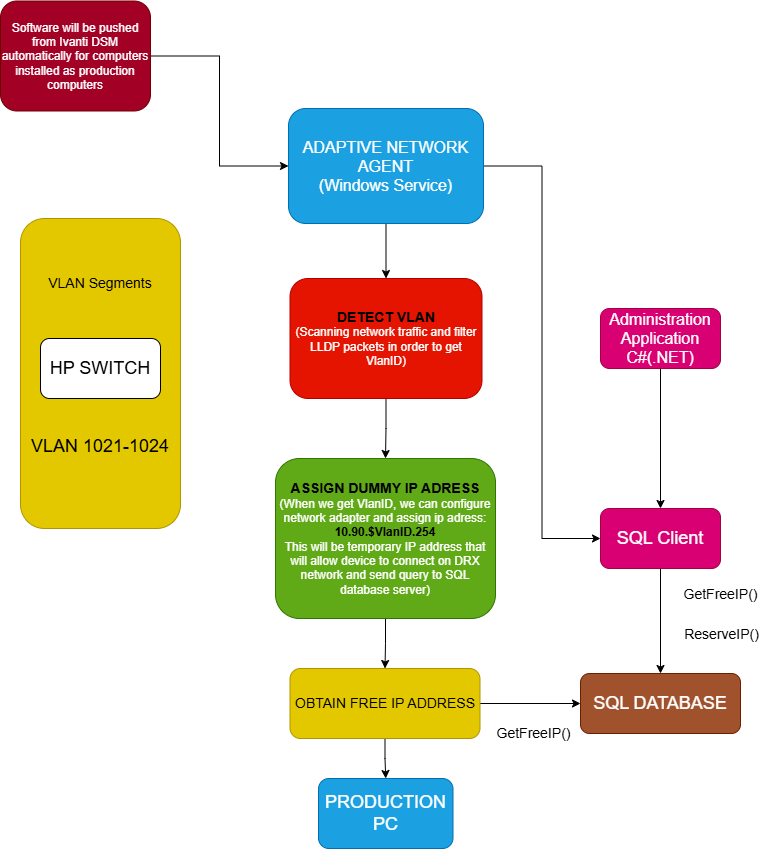

The diagram above was exported from draw.io. Its source (the exported page's mxGraphModel, read from the mxfile embedded in the PNG):
<mxGraphModel dx="1426" dy="785" grid="0" gridSize="10" guides="1" tooltips="1" connect="1" arrows="1" fold="1" page="1" pageScale="1" pageWidth="850" pageHeight="1100" background="light-dark(#FFFFFF,#DDDDDD)" math="0" shadow="0">
  <root>
    <mxCell id="0" />
    <mxCell id="1" parent="0" />
    <mxCell id="E3zfmZ7Do6JhttK8_Od2-6" style="edgeStyle=orthogonalEdgeStyle;rounded=0;orthogonalLoop=1;jettySize=auto;html=1;exitX=1;exitY=0.5;exitDx=0;exitDy=0;entryX=0;entryY=0.5;entryDx=0;entryDy=0;strokeColor=light-dark(#000000,#000000);" edge="1" parent="1" source="E3zfmZ7Do6JhttK8_Od2-1" target="E3zfmZ7Do6JhttK8_Od2-4">
      <mxGeometry relative="1" as="geometry" />
    </mxCell>
    <mxCell id="E3zfmZ7Do6JhttK8_Od2-1" value="Software will be pushed from Ivanti DSM automatically for computers installed as production computers" style="rounded=1;whiteSpace=wrap;html=1;fillColor=light-dark(#A20025, #e97516);fontColor=#ffffff;strokeColor=#6F0000;" vertex="1" parent="1">
      <mxGeometry x="40" y="42.5" width="150" height="110" as="geometry" />
    </mxCell>
    <mxCell id="E3zfmZ7Do6JhttK8_Od2-9" style="edgeStyle=orthogonalEdgeStyle;rounded=0;orthogonalLoop=1;jettySize=auto;html=1;exitX=0.5;exitY=1;exitDx=0;exitDy=0;entryX=0.5;entryY=0;entryDx=0;entryDy=0;strokeColor=light-dark(#000000,#000000);" edge="1" parent="1" source="E3zfmZ7Do6JhttK8_Od2-4" target="E3zfmZ7Do6JhttK8_Od2-7">
      <mxGeometry relative="1" as="geometry" />
    </mxCell>
    <mxCell id="E3zfmZ7Do6JhttK8_Od2-32" style="edgeStyle=orthogonalEdgeStyle;rounded=0;orthogonalLoop=1;jettySize=auto;html=1;exitX=1;exitY=0.5;exitDx=0;exitDy=0;entryX=0;entryY=0.5;entryDx=0;entryDy=0;strokeColor=light-dark(#000000,#000000);" edge="1" parent="1" source="E3zfmZ7Do6JhttK8_Od2-4" target="E3zfmZ7Do6JhttK8_Od2-23">
      <mxGeometry relative="1" as="geometry">
        <mxPoint x="590" y="590" as="targetPoint" />
      </mxGeometry>
    </mxCell>
    <mxCell id="E3zfmZ7Do6JhttK8_Od2-4" value="&lt;font size=&quot;3&quot;&gt;ADAPTIVE NETWORK&lt;/font&gt;&lt;div&gt;&lt;font size=&quot;3&quot;&gt;AGENT&lt;/font&gt;&lt;/div&gt;&lt;div&gt;&lt;font size=&quot;3&quot;&gt;(Windows Service)&lt;/font&gt;&lt;/div&gt;" style="rounded=1;whiteSpace=wrap;html=1;fillColor=#1ba1e2;fontColor=#ffffff;strokeColor=#006EAF;" vertex="1" parent="1">
      <mxGeometry x="328" y="150" width="195" height="115" as="geometry" />
    </mxCell>
    <mxCell id="E3zfmZ7Do6JhttK8_Od2-12" style="edgeStyle=orthogonalEdgeStyle;rounded=0;orthogonalLoop=1;jettySize=auto;html=1;exitX=0.5;exitY=1;exitDx=0;exitDy=0;entryX=0.5;entryY=0;entryDx=0;entryDy=0;strokeColor=light-dark(#000000,#000000);" edge="1" parent="1" source="E3zfmZ7Do6JhttK8_Od2-7" target="E3zfmZ7Do6JhttK8_Od2-10">
      <mxGeometry relative="1" as="geometry" />
    </mxCell>
    <mxCell id="E3zfmZ7Do6JhttK8_Od2-7" value="&lt;font style=&quot;font-size: 14px; color: light-dark(rgb(0, 0, 0), rgb(0, 0, 0));&quot;&gt;&lt;b&gt;DETECT VLAN&lt;/b&gt;&lt;/font&gt;&lt;div&gt;(Scanning network traffic and filter LLDP packets in order to get VlanID)&lt;/div&gt;" style="rounded=1;whiteSpace=wrap;html=1;fillColor=#e51400;fontColor=#ffffff;strokeColor=#B20000;" vertex="1" parent="1">
      <mxGeometry x="329.5" y="320" width="192" height="120" as="geometry" />
    </mxCell>
    <mxCell id="E3zfmZ7Do6JhttK8_Od2-16" style="edgeStyle=orthogonalEdgeStyle;rounded=0;orthogonalLoop=1;jettySize=auto;html=1;exitX=0.5;exitY=1;exitDx=0;exitDy=0;entryX=0.5;entryY=0;entryDx=0;entryDy=0;strokeColor=light-dark(#000000,#000000);" edge="1" parent="1" source="E3zfmZ7Do6JhttK8_Od2-10" target="E3zfmZ7Do6JhttK8_Od2-14">
      <mxGeometry relative="1" as="geometry" />
    </mxCell>
    <mxCell id="E3zfmZ7Do6JhttK8_Od2-10" value="&lt;font style=&quot;font-size: 14px; color: light-dark(rgb(0, 0, 0), rgb(0, 0, 0));&quot;&gt;&lt;b style=&quot;&quot;&gt;ASSIGN DUMMY IP ADRESS&lt;/b&gt;&lt;/font&gt;&lt;div&gt;(When we get VlanID, we can configure network adapter and assign ip adress:&lt;/div&gt;&lt;div&gt;&lt;font style=&quot;color: light-dark(rgb(0, 0, 0), rgb(0, 0, 0));&quot;&gt;&lt;b&gt;10.90.$VlanID.254&lt;/b&gt;&lt;/font&gt;&lt;/div&gt;&lt;div&gt;This will be temporary IP address that will allow device to connect on DRX network and send query to SQL database server)&lt;/div&gt;" style="rounded=1;whiteSpace=wrap;html=1;fillColor=#60a917;fontColor=#ffffff;strokeColor=#2D7600;" vertex="1" parent="1">
      <mxGeometry x="315" y="500" width="220" height="160" as="geometry" />
    </mxCell>
    <mxCell id="E3zfmZ7Do6JhttK8_Od2-19" style="edgeStyle=orthogonalEdgeStyle;rounded=0;orthogonalLoop=1;jettySize=auto;html=1;exitX=1;exitY=0.5;exitDx=0;exitDy=0;entryX=0;entryY=0.5;entryDx=0;entryDy=0;strokeColor=light-dark(#000000,#000000);" edge="1" parent="1" source="E3zfmZ7Do6JhttK8_Od2-14" target="E3zfmZ7Do6JhttK8_Od2-17">
      <mxGeometry relative="1" as="geometry" />
    </mxCell>
    <mxCell id="E3zfmZ7Do6JhttK8_Od2-43" style="edgeStyle=orthogonalEdgeStyle;rounded=0;orthogonalLoop=1;jettySize=auto;html=1;exitX=0.5;exitY=1;exitDx=0;exitDy=0;entryX=0.5;entryY=0;entryDx=0;entryDy=0;strokeColor=light-dark(#000000,#000000);" edge="1" parent="1" source="E3zfmZ7Do6JhttK8_Od2-14" target="E3zfmZ7Do6JhttK8_Od2-41">
      <mxGeometry relative="1" as="geometry" />
    </mxCell>
    <mxCell id="E3zfmZ7Do6JhttK8_Od2-14" value="&lt;div&gt;&lt;span style=&quot;font-size: 14px; background-color: transparent; color: light-dark(rgb(0, 0, 0), rgb(255, 255, 255));&quot;&gt;&lt;br&gt;&lt;/span&gt;&lt;/div&gt;&lt;div&gt;&lt;span style=&quot;font-size: 14px; background-color: transparent; color: light-dark(rgb(0, 0, 0), rgb(255, 255, 255));&quot;&gt;OBTAIN FREE IP ADDRESS&lt;/span&gt;&lt;/div&gt;&lt;div&gt;&lt;font style=&quot;font-size: 14px;&quot;&gt;&lt;br&gt;&lt;/font&gt;&lt;/div&gt;" style="rounded=1;whiteSpace=wrap;html=1;fillColor=#e3c800;fontColor=#000000;strokeColor=#B09500;" vertex="1" parent="1">
      <mxGeometry x="329.5" y="710" width="190" height="70" as="geometry" />
    </mxCell>
    <mxCell id="E3zfmZ7Do6JhttK8_Od2-17" value="&lt;font style=&quot;font-size: 18px;&quot;&gt;SQL DATABASE&lt;/font&gt;" style="rounded=1;whiteSpace=wrap;html=1;fillColor=#a0522d;fontColor=#ffffff;strokeColor=#6D1F00;" vertex="1" parent="1">
      <mxGeometry x="620" y="715" width="160" height="60" as="geometry" />
    </mxCell>
    <mxCell id="E3zfmZ7Do6JhttK8_Od2-20" value="&lt;font style=&quot;font-size: 14px; color: light-dark(rgb(0, 0, 0), rgb(0, 0, 0));&quot;&gt;GetFreeIP()&lt;/font&gt;" style="text;html=1;align=center;verticalAlign=middle;resizable=0;points=[];autosize=1;" vertex="1" parent="1">
      <mxGeometry x="527" y="760" width="92" height="29" as="geometry" />
    </mxCell>
    <mxCell id="E3zfmZ7Do6JhttK8_Od2-25" style="edgeStyle=orthogonalEdgeStyle;rounded=0;orthogonalLoop=1;jettySize=auto;html=1;exitX=0.5;exitY=1;exitDx=0;exitDy=0;entryX=0.5;entryY=0;entryDx=0;entryDy=0;strokeColor=light-dark(#000000,#000000);" edge="1" parent="1" source="E3zfmZ7Do6JhttK8_Od2-23" target="E3zfmZ7Do6JhttK8_Od2-17">
      <mxGeometry relative="1" as="geometry" />
    </mxCell>
    <mxCell id="E3zfmZ7Do6JhttK8_Od2-23" value="&lt;font style=&quot;font-size: 18px;&quot;&gt;SQL Client&lt;/font&gt;" style="rounded=1;whiteSpace=wrap;html=1;fillColor=light-dark(#D80073,#FFCCFF);fontColor=#ffffff;strokeColor=#A50040;" vertex="1" parent="1">
      <mxGeometry x="640" y="550" width="120" height="60" as="geometry" />
    </mxCell>
    <mxCell id="E3zfmZ7Do6JhttK8_Od2-26" value="&lt;font style=&quot;font-size: 14px; color: light-dark(rgb(0, 0, 0), rgb(0, 0, 0));&quot;&gt;GetFreeIP()&lt;/font&gt;" style="text;html=1;align=center;verticalAlign=middle;resizable=0;points=[];autosize=1;strokeColor=none;fillColor=none;" vertex="1" parent="1">
      <mxGeometry x="714" y="621" width="92" height="29" as="geometry" />
    </mxCell>
    <mxCell id="E3zfmZ7Do6JhttK8_Od2-27" value="&lt;font style=&quot;font-size: 14px; color: light-dark(rgb(0, 0, 0), rgb(0, 0, 0));&quot;&gt;ReserveIP()&lt;/font&gt;" style="text;html=1;align=center;verticalAlign=middle;resizable=0;points=[];autosize=1;strokeColor=none;fillColor=none;" vertex="1" parent="1">
      <mxGeometry x="714" y="661" width="93" height="29" as="geometry" />
    </mxCell>
    <mxCell id="E3zfmZ7Do6JhttK8_Od2-30" style="edgeStyle=orthogonalEdgeStyle;rounded=0;orthogonalLoop=1;jettySize=auto;html=1;exitX=0.5;exitY=1;exitDx=0;exitDy=0;entryX=0.5;entryY=0;entryDx=0;entryDy=0;strokeColor=light-dark(#000000,#000000);" edge="1" parent="1" source="E3zfmZ7Do6JhttK8_Od2-28" target="E3zfmZ7Do6JhttK8_Od2-23">
      <mxGeometry relative="1" as="geometry" />
    </mxCell>
    <mxCell id="E3zfmZ7Do6JhttK8_Od2-28" value="&lt;font size=&quot;3&quot;&gt;Administration Application&lt;/font&gt;&lt;div&gt;&lt;font size=&quot;3&quot;&gt;C#(.NET)&lt;/font&gt;&lt;/div&gt;" style="rounded=1;whiteSpace=wrap;html=1;fillColor=light-dark(#D80073,#FF66FF);fontColor=#ffffff;strokeColor=#A50040;" vertex="1" parent="1">
      <mxGeometry x="640" y="350" width="120" height="60" as="geometry" />
    </mxCell>
    <mxCell id="E3zfmZ7Do6JhttK8_Od2-37" value="&lt;font style=&quot;font-size: 14px;&quot;&gt;VLAN Segments&lt;/font&gt;&lt;div&gt;&lt;br&gt;&lt;/div&gt;&lt;div&gt;&lt;br&gt;&lt;/div&gt;&lt;div&gt;&lt;br&gt;&lt;/div&gt;&lt;div&gt;&lt;br&gt;&lt;/div&gt;&lt;div&gt;&lt;br&gt;&lt;/div&gt;&lt;div&gt;&lt;br&gt;&lt;/div&gt;&lt;div&gt;&lt;br&gt;&lt;/div&gt;&lt;div&gt;&lt;br&gt;&lt;/div&gt;&lt;div&gt;&lt;br&gt;&lt;/div&gt;&lt;div&gt;&lt;br&gt;&lt;/div&gt;&lt;div&gt;&lt;font style=&quot;font-size: 18px;&quot;&gt;VLAN 1021-1024&lt;/font&gt;&lt;/div&gt;&lt;div&gt;&lt;br&gt;&lt;/div&gt;" style="rounded=1;whiteSpace=wrap;html=1;fillColor=light-dark(#E3C800,#3399FF);fontColor=#000000;strokeColor=#B09500;" vertex="1" parent="1">
      <mxGeometry x="60" y="260" width="160" height="310" as="geometry" />
    </mxCell>
    <mxCell id="E3zfmZ7Do6JhttK8_Od2-38" value="&lt;font style=&quot;font-size: 18px;&quot;&gt;HP SWITCH&lt;/font&gt;" style="rounded=1;whiteSpace=wrap;html=1;fillColor=light-dark(#FFFFFF,#3333FF);" vertex="1" parent="1">
      <mxGeometry x="80" y="380" width="120" height="60" as="geometry" />
    </mxCell>
    <mxCell id="E3zfmZ7Do6JhttK8_Od2-41" value="&lt;font style=&quot;font-size: 18px;&quot;&gt;PRODUCTION PC&lt;/font&gt;" style="rounded=1;whiteSpace=wrap;html=1;fillColor=#1ba1e2;fontColor=#ffffff;strokeColor=#006EAF;" vertex="1" parent="1">
      <mxGeometry x="358" y="820" width="134.5" height="70" as="geometry" />
    </mxCell>
  </root>
</mxGraphModel>